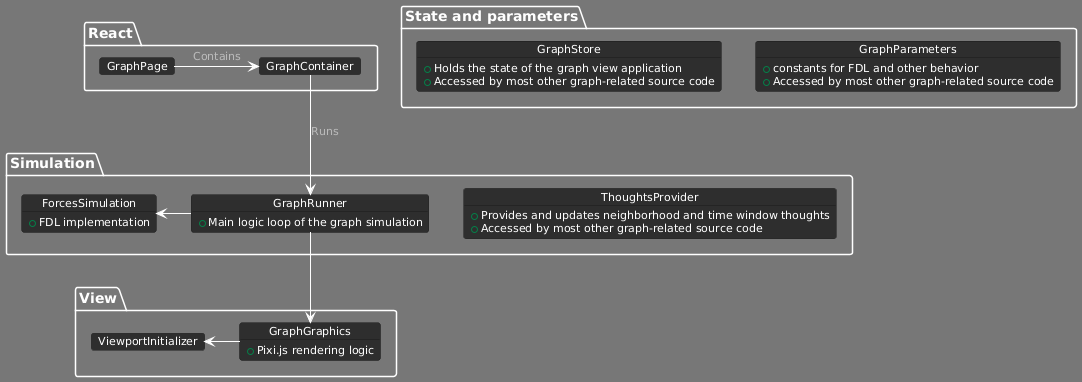

The diagram above was rendered by PlantUML. Its source (embedded in the PNG):
@startuml
!theme reddress-darkblue
hide empty members

package React {
  object GraphPage {
  }

  object GraphContainer {
  }
}


package "State and parameters" {
  object GraphStore {
+ Holds the state of the graph view application
+ Accessed by most other graph-related source code
  }
  object GraphParameters {
+ constants for FDL and other behavior
+ Accessed by most other graph-related source code
  }
}

package Simulation {
  object GraphRunner {
+ Main logic loop of the graph simulation
  }

  object ForcesSimulation {
+ FDL implementation
  }
  object ThoughtsProvider {
+ Provides and updates neighborhood and time window thoughts
+ Accessed by most other graph-related source code
  }
}

package View {
  object GraphGraphics {
+ Pixi.js rendering logic
  }
  object ViewportInitializer {
  }
}


GraphPage -> GraphContainer : "Contains"
GraphContainer --> GraphRunner : "Runs"
GraphRunner --> GraphGraphics
ViewportInitializer <- GraphGraphics
ForcesSimulation <- GraphRunner
@enduml